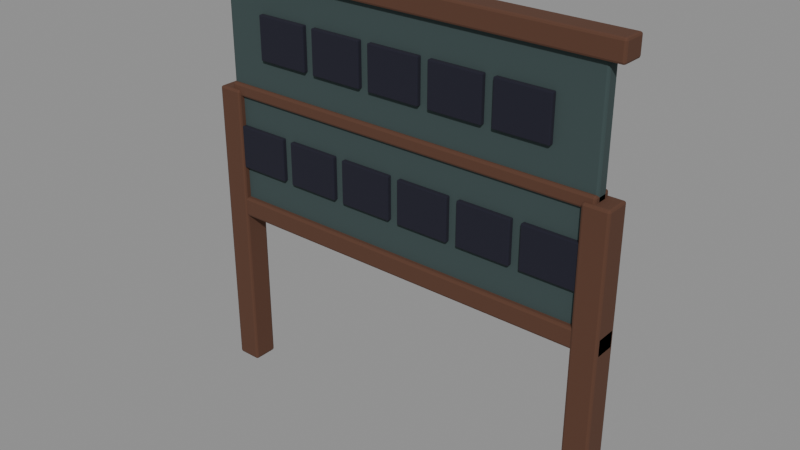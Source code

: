 # Source: env-board-a.blend  (saved by Blender 5.2.44; exported with 4.5.12 LTS)
import bpy
from mathutils import Matrix  # noqa: F401  (used for matrix-valued properties, if any)

bpy.ops.wm.read_factory_settings(use_empty=True)
scene = bpy.context.scene
scene.name = 'Scene'

# ---- materials (node trees are filled in below, after node groups)
mat_timbershadow = bpy.data.materials.new('TimberShadow')
mat_timbershadow.use_backface_culling = True
mat_slatestone = bpy.data.materials.new('SlateStone')
mat_slatestone.use_backface_culling = True
mat_slotdark = bpy.data.materials.new('SlotDark')
mat_slotdark.use_backface_culling = True

# ---- material node trees
mat_timbershadow.use_nodes = True; mat_timbershadow.node_tree.nodes.clear()
_N = mat_timbershadow.node_tree.nodes; _L = mat_timbershadow.node_tree.links
n0 = _N.new('ShaderNodeBsdfPrincipled'); n0.name = 'Principled BSDF'; n0.location = (-200, 100)
n0.inputs[0].default_value = (0.09759, 0.03955, 0.02122, 1.0)
n0.inputs[2].default_value = 0.92
n0.inputs[10].default_value = 0.005
n1 = _N.new('ShaderNodeOutputMaterial'); n1.name = 'Material Output'; n1.location = (200, 100)
_L.new(n0.outputs[0], n1.inputs[0])
n1.is_active_output = True
mat_slatestone.use_nodes = True; mat_slatestone.node_tree.nodes.clear()
_N = mat_slatestone.node_tree.nodes; _L = mat_slatestone.node_tree.links
n0 = _N.new('ShaderNodeBsdfPrincipled'); n0.name = 'Principled BSDF'; n0.location = (-200, 100)
n0.inputs[0].default_value = (0.03955, 0.0648, 0.0648, 1.0)
n0.inputs[2].default_value = 0.93
n0.inputs[10].default_value = 0.005
n1 = _N.new('ShaderNodeOutputMaterial'); n1.name = 'Material Output'; n1.location = (200, 100)
_L.new(n0.outputs[0], n1.inputs[0])
n1.is_active_output = True
mat_slotdark.use_nodes = True; mat_slotdark.node_tree.nodes.clear()
_N = mat_slotdark.node_tree.nodes; _L = mat_slotdark.node_tree.links
n0 = _N.new('ShaderNodeBsdfPrincipled'); n0.name = 'Principled BSDF'; n0.location = (-200, 100)
n0.inputs[0].default_value = (0.009134, 0.009134, 0.02122, 1.0)
n0.inputs[2].default_value = 1.0
n0.inputs[10].default_value = 0.005
n1 = _N.new('ShaderNodeOutputMaterial'); n1.name = 'Material Output'; n1.location = (200, 100)
_L.new(n0.outputs[0], n1.inputs[0])
n1.is_active_output = True

# ---- meshes
me_vis_post_w = bpy.data.meshes.new('VIS_post_w')
me_vis_post_w.from_pydata([(-1.175, -0.07, 0.0), (-1.175, -0.07, 1.675), (-1.175, 0.07, 0.0), (-1.175, 0.07, 1.675), (-1.035, -0.07, 0.0), (-1.035, -0.07, 1.675), (-1.035, 0.07, 0.0), (-1.035, 0.07, 1.675)], [], [(0, 1, 3, 2), (2, 3, 7, 6), (6, 7, 5, 4), (4, 5, 1, 0), (2, 6, 4, 0), (7, 3, 1, 5)])
_uv = me_vis_post_w.uv_layers.new(name='UVMap')
_uv.uv.foreach_set('vector', [0.375, 0.0, 0.625, 0.0, 0.625, 0.25, 0.375, 0.25, 0.375, 0.25, 0.625, 0.25, 0.625, 0.5, 0.375, 0.5, 0.375, 0.5, 0.625, 0.5, 0.625, 0.75, 0.375, 0.75, 0.375, 0.75, 0.625, 0.75, 0.625, 1.0, 0.375, 1.0, 0.125, 0.5, 0.375, 0.5, 0.375, 0.75, 0.125, 0.75, 0.625, 0.5, 0.875, 0.5, 0.875, 0.75, 0.625, 0.75])
me_vis_post_w.materials.append(mat_timbershadow)
me_vis_post_w.update()
me_vis_post_e = bpy.data.meshes.new('VIS_post_e')
me_vis_post_e.from_pydata([(1.035, -0.07, 0.0), (1.035, -0.07, 1.675), (1.035, 0.07, 0.0), (1.035, 0.07, 1.675), (1.175, -0.07, 0.0), (1.175, -0.07, 1.675), (1.175, 0.07, 0.0), (1.175, 0.07, 1.675)], [], [(0, 1, 3, 2), (2, 3, 7, 6), (6, 7, 5, 4), (4, 5, 1, 0), (2, 6, 4, 0), (7, 3, 1, 5)])
_uv = me_vis_post_e.uv_layers.new(name='UVMap')
_uv.uv.foreach_set('vector', [0.375, 0.0, 0.625, 0.0, 0.625, 0.25, 0.375, 0.25, 0.375, 0.25, 0.625, 0.25, 0.625, 0.5, 0.375, 0.5, 0.375, 0.5, 0.625, 0.5, 0.625, 0.75, 0.375, 0.75, 0.375, 0.75, 0.625, 0.75, 0.625, 1.0, 0.375, 1.0, 0.125, 0.5, 0.375, 0.5, 0.375, 0.75, 0.125, 0.75, 0.625, 0.5, 0.875, 0.5, 0.875, 0.75, 0.625, 0.75])
me_vis_post_e.materials.append(mat_timbershadow)
me_vis_post_e.update()
me_vis_face = bpy.data.meshes.new('VIS_face')
me_vis_face.from_pydata([(-1.095, -0.035, 1.02), (-1.095, -0.035, 2.33), (-1.095, 0.035, 1.02), (-1.095, 0.035, 2.33), (1.095, -0.035, 1.02), (1.095, -0.035, 2.33), (1.095, 0.035, 1.02), (1.095, 0.035, 2.33)], [], [(0, 1, 3, 2), (2, 3, 7, 6), (6, 7, 5, 4), (4, 5, 1, 0), (2, 6, 4, 0), (7, 3, 1, 5)])
_uv = me_vis_face.uv_layers.new(name='UVMap')
_uv.uv.foreach_set('vector', [0.375, 0.0, 0.625, 0.0, 0.625, 0.25, 0.375, 0.25, 0.375, 0.25, 0.625, 0.25, 0.625, 0.5, 0.375, 0.5, 0.375, 0.5, 0.625, 0.5, 0.625, 0.75, 0.375, 0.75, 0.375, 0.75, 0.625, 0.75, 0.625, 1.0, 0.375, 1.0, 0.125, 0.5, 0.375, 0.5, 0.375, 0.75, 0.125, 0.75, 0.625, 0.5, 0.875, 0.5, 0.875, 0.75, 0.625, 0.75])
me_vis_face.materials.append(mat_slatestone)
me_vis_face.update()
me_vis_frame_top = bpy.data.meshes.new('VIS_frame_top')
me_vis_frame_top.from_pydata([(-1.175, -0.065, 2.295), (-1.175, -0.065, 2.405), (-1.175, 0.065, 2.295), (-1.175, 0.065, 2.405), (1.175, -0.065, 2.295), (1.175, -0.065, 2.405), (1.175, 0.065, 2.295), (1.175, 0.065, 2.405)], [], [(0, 1, 3, 2), (2, 3, 7, 6), (6, 7, 5, 4), (4, 5, 1, 0), (2, 6, 4, 0), (7, 3, 1, 5)])
_uv = me_vis_frame_top.uv_layers.new(name='UVMap')
_uv.uv.foreach_set('vector', [0.375, 0.0, 0.625, 0.0, 0.625, 0.25, 0.375, 0.25, 0.375, 0.25, 0.625, 0.25, 0.625, 0.5, 0.375, 0.5, 0.375, 0.5, 0.625, 0.5, 0.625, 0.75, 0.375, 0.75, 0.375, 0.75, 0.625, 0.75, 0.625, 1.0, 0.375, 1.0, 0.125, 0.5, 0.375, 0.5, 0.375, 0.75, 0.125, 0.75, 0.625, 0.5, 0.875, 0.5, 0.875, 0.75, 0.625, 0.75])
me_vis_frame_top.materials.append(mat_timbershadow)
me_vis_frame_top.update()
me_vis_frame_bot = bpy.data.meshes.new('VIS_frame_bot')
me_vis_frame_bot.from_pydata([(-1.175, -0.065, 0.945), (-1.175, -0.065, 1.055), (-1.175, 0.065, 0.945), (-1.175, 0.065, 1.055), (1.175, -0.065, 0.945), (1.175, -0.065, 1.055), (1.175, 0.065, 0.945), (1.175, 0.065, 1.055)], [], [(0, 1, 3, 2), (2, 3, 7, 6), (6, 7, 5, 4), (4, 5, 1, 0), (2, 6, 4, 0), (7, 3, 1, 5)])
_uv = me_vis_frame_bot.uv_layers.new(name='UVMap')
_uv.uv.foreach_set('vector', [0.375, 0.0, 0.625, 0.0, 0.625, 0.25, 0.375, 0.25, 0.375, 0.25, 0.625, 0.25, 0.625, 0.5, 0.375, 0.5, 0.375, 0.5, 0.625, 0.5, 0.625, 0.75, 0.375, 0.75, 0.375, 0.75, 0.625, 0.75, 0.625, 1.0, 0.375, 1.0, 0.125, 0.5, 0.375, 0.5, 0.375, 0.75, 0.125, 0.75, 0.625, 0.5, 0.875, 0.5, 0.875, 0.75, 0.625, 0.75])
me_vis_frame_bot.materials.append(mat_timbershadow)
me_vis_frame_bot.update()
me_vis_frame_mid = bpy.data.meshes.new('VIS_frame_mid')
me_vis_frame_mid.from_pydata([(-1.095, -0.055, 1.64), (-1.095, -0.055, 1.71), (-1.095, 0.055, 1.64), (-1.095, 0.055, 1.71), (1.095, -0.055, 1.64), (1.095, -0.055, 1.71), (1.095, 0.055, 1.64), (1.095, 0.055, 1.71)], [], [(0, 1, 3, 2), (2, 3, 7, 6), (6, 7, 5, 4), (4, 5, 1, 0), (2, 6, 4, 0), (7, 3, 1, 5)])
_uv = me_vis_frame_mid.uv_layers.new(name='UVMap')
_uv.uv.foreach_set('vector', [0.375, 0.0, 0.625, 0.0, 0.625, 0.25, 0.375, 0.25, 0.375, 0.25, 0.625, 0.25, 0.625, 0.5, 0.375, 0.5, 0.375, 0.5, 0.625, 0.5, 0.625, 0.75, 0.375, 0.75, 0.375, 0.75, 0.625, 0.75, 0.625, 1.0, 0.375, 1.0, 0.125, 0.5, 0.375, 0.5, 0.375, 0.75, 0.125, 0.75, 0.625, 0.5, 0.875, 0.5, 0.875, 0.75, 0.625, 0.75])
me_vis_frame_mid.materials.append(mat_timbershadow)
me_vis_frame_mid.update()
me_vis_slot_reform_1 = bpy.data.meshes.new('VIS_slot_reform_1')
me_vis_slot_reform_1.from_pydata([(-0.86, -0.06, 1.874), (-0.86, -0.06, 2.114), (-0.86, -0.03, 1.874), (-0.86, -0.03, 2.114), (-0.56, -0.06, 1.874), (-0.56, -0.06, 2.114), (-0.56, -0.03, 1.874), (-0.56, -0.03, 2.114)], [], [(0, 1, 3, 2), (2, 3, 7, 6), (6, 7, 5, 4), (4, 5, 1, 0), (2, 6, 4, 0), (7, 3, 1, 5)])
_uv = me_vis_slot_reform_1.uv_layers.new(name='UVMap')
_uv.uv.foreach_set('vector', [0.375, 0.0, 0.625, 0.0, 0.625, 0.25, 0.375, 0.25, 0.375, 0.25, 0.625, 0.25, 0.625, 0.5, 0.375, 0.5, 0.375, 0.5, 0.625, 0.5, 0.625, 0.75, 0.375, 0.75, 0.375, 0.75, 0.625, 0.75, 0.625, 1.0, 0.375, 1.0, 0.125, 0.5, 0.375, 0.5, 0.375, 0.75, 0.125, 0.75, 0.625, 0.5, 0.875, 0.5, 0.875, 0.75, 0.625, 0.75])
me_vis_slot_reform_1.materials.append(mat_slotdark)
me_vis_slot_reform_1.update()
me_vis_slot_reform_2 = bpy.data.meshes.new('VIS_slot_reform_2')
me_vis_slot_reform_2.from_pydata([(-0.505, -0.06, 1.874), (-0.505, -0.06, 2.114), (-0.505, -0.03, 1.874), (-0.505, -0.03, 2.114), (-0.205, -0.06, 1.874), (-0.205, -0.06, 2.114), (-0.205, -0.03, 1.874), (-0.205, -0.03, 2.114)], [], [(0, 1, 3, 2), (2, 3, 7, 6), (6, 7, 5, 4), (4, 5, 1, 0), (2, 6, 4, 0), (7, 3, 1, 5)])
_uv = me_vis_slot_reform_2.uv_layers.new(name='UVMap')
_uv.uv.foreach_set('vector', [0.375, 0.0, 0.625, 0.0, 0.625, 0.25, 0.375, 0.25, 0.375, 0.25, 0.625, 0.25, 0.625, 0.5, 0.375, 0.5, 0.375, 0.5, 0.625, 0.5, 0.625, 0.75, 0.375, 0.75, 0.375, 0.75, 0.625, 0.75, 0.625, 1.0, 0.375, 1.0, 0.125, 0.5, 0.375, 0.5, 0.375, 0.75, 0.125, 0.75, 0.625, 0.5, 0.875, 0.5, 0.875, 0.75, 0.625, 0.75])
me_vis_slot_reform_2.materials.append(mat_slotdark)
me_vis_slot_reform_2.update()
me_vis_slot_reform_3 = bpy.data.meshes.new('VIS_slot_reform_3')
me_vis_slot_reform_3.from_pydata([(-0.15, -0.06, 1.874), (-0.15, -0.06, 2.114), (-0.15, -0.03, 1.874), (-0.15, -0.03, 2.114), (0.15, -0.06, 1.874), (0.15, -0.06, 2.114), (0.15, -0.03, 1.874), (0.15, -0.03, 2.114)], [], [(0, 1, 3, 2), (2, 3, 7, 6), (6, 7, 5, 4), (4, 5, 1, 0), (2, 6, 4, 0), (7, 3, 1, 5)])
_uv = me_vis_slot_reform_3.uv_layers.new(name='UVMap')
_uv.uv.foreach_set('vector', [0.375, 0.0, 0.625, 0.0, 0.625, 0.25, 0.375, 0.25, 0.375, 0.25, 0.625, 0.25, 0.625, 0.5, 0.375, 0.5, 0.375, 0.5, 0.625, 0.5, 0.625, 0.75, 0.375, 0.75, 0.375, 0.75, 0.625, 0.75, 0.625, 1.0, 0.375, 1.0, 0.125, 0.5, 0.375, 0.5, 0.375, 0.75, 0.125, 0.75, 0.625, 0.5, 0.875, 0.5, 0.875, 0.75, 0.625, 0.75])
me_vis_slot_reform_3.materials.append(mat_slotdark)
me_vis_slot_reform_3.update()
me_vis_slot_reform_4 = bpy.data.meshes.new('VIS_slot_reform_4')
me_vis_slot_reform_4.from_pydata([(0.205, -0.06, 1.874), (0.205, -0.06, 2.114), (0.205, -0.03, 1.874), (0.205, -0.03, 2.114), (0.505, -0.06, 1.874), (0.505, -0.06, 2.114), (0.505, -0.03, 1.874), (0.505, -0.03, 2.114)], [], [(0, 1, 3, 2), (2, 3, 7, 6), (6, 7, 5, 4), (4, 5, 1, 0), (2, 6, 4, 0), (7, 3, 1, 5)])
_uv = me_vis_slot_reform_4.uv_layers.new(name='UVMap')
_uv.uv.foreach_set('vector', [0.375, 0.0, 0.625, 0.0, 0.625, 0.25, 0.375, 0.25, 0.375, 0.25, 0.625, 0.25, 0.625, 0.5, 0.375, 0.5, 0.375, 0.5, 0.625, 0.5, 0.625, 0.75, 0.375, 0.75, 0.375, 0.75, 0.625, 0.75, 0.625, 1.0, 0.375, 1.0, 0.125, 0.5, 0.375, 0.5, 0.375, 0.75, 0.125, 0.75, 0.625, 0.5, 0.875, 0.5, 0.875, 0.75, 0.625, 0.75])
me_vis_slot_reform_4.materials.append(mat_slotdark)
me_vis_slot_reform_4.update()
me_vis_slot_reform_5 = bpy.data.meshes.new('VIS_slot_reform_5')
me_vis_slot_reform_5.from_pydata([(0.56, -0.06, 1.874), (0.56, -0.06, 2.114), (0.56, -0.03, 1.874), (0.56, -0.03, 2.114), (0.86, -0.06, 1.874), (0.86, -0.06, 2.114), (0.86, -0.03, 1.874), (0.86, -0.03, 2.114)], [], [(0, 1, 3, 2), (2, 3, 7, 6), (6, 7, 5, 4), (4, 5, 1, 0), (2, 6, 4, 0), (7, 3, 1, 5)])
_uv = me_vis_slot_reform_5.uv_layers.new(name='UVMap')
_uv.uv.foreach_set('vector', [0.375, 0.0, 0.625, 0.0, 0.625, 0.25, 0.375, 0.25, 0.375, 0.25, 0.625, 0.25, 0.625, 0.5, 0.375, 0.5, 0.375, 0.5, 0.625, 0.5, 0.625, 0.75, 0.375, 0.75, 0.375, 0.75, 0.625, 0.75, 0.625, 1.0, 0.375, 1.0, 0.125, 0.5, 0.375, 0.5, 0.375, 0.75, 0.125, 0.75, 0.625, 0.5, 0.875, 0.5, 0.875, 0.75, 0.625, 0.75])
me_vis_slot_reform_5.materials.append(mat_slotdark)
me_vis_slot_reform_5.update()
me_vis_slot_seize_1 = bpy.data.meshes.new('VIS_slot_seize_1')
me_vis_slot_seize_1.from_pydata([(-1.038, -0.06, 1.236), (-1.038, -0.06, 1.476), (-1.038, -0.03, 1.236), (-1.038, -0.03, 1.476), (-0.7375, -0.06, 1.236), (-0.7375, -0.06, 1.476), (-0.7375, -0.03, 1.236), (-0.7375, -0.03, 1.476)], [], [(0, 1, 3, 2), (2, 3, 7, 6), (6, 7, 5, 4), (4, 5, 1, 0), (2, 6, 4, 0), (7, 3, 1, 5)])
_uv = me_vis_slot_seize_1.uv_layers.new(name='UVMap')
_uv.uv.foreach_set('vector', [0.375, 0.0, 0.625, 0.0, 0.625, 0.25, 0.375, 0.25, 0.375, 0.25, 0.625, 0.25, 0.625, 0.5, 0.375, 0.5, 0.375, 0.5, 0.625, 0.5, 0.625, 0.75, 0.375, 0.75, 0.375, 0.75, 0.625, 0.75, 0.625, 1.0, 0.375, 1.0, 0.125, 0.5, 0.375, 0.5, 0.375, 0.75, 0.125, 0.75, 0.625, 0.5, 0.875, 0.5, 0.875, 0.75, 0.625, 0.75])
me_vis_slot_seize_1.materials.append(mat_slotdark)
me_vis_slot_seize_1.update()
me_vis_slot_seize_2 = bpy.data.meshes.new('VIS_slot_seize_2')
me_vis_slot_seize_2.from_pydata([(-0.6825, -0.06, 1.236), (-0.6825, -0.06, 1.476), (-0.6825, -0.03, 1.236), (-0.6825, -0.03, 1.476), (-0.3825, -0.06, 1.236), (-0.3825, -0.06, 1.476), (-0.3825, -0.03, 1.236), (-0.3825, -0.03, 1.476)], [], [(0, 1, 3, 2), (2, 3, 7, 6), (6, 7, 5, 4), (4, 5, 1, 0), (2, 6, 4, 0), (7, 3, 1, 5)])
_uv = me_vis_slot_seize_2.uv_layers.new(name='UVMap')
_uv.uv.foreach_set('vector', [0.375, 0.0, 0.625, 0.0, 0.625, 0.25, 0.375, 0.25, 0.375, 0.25, 0.625, 0.25, 0.625, 0.5, 0.375, 0.5, 0.375, 0.5, 0.625, 0.5, 0.625, 0.75, 0.375, 0.75, 0.375, 0.75, 0.625, 0.75, 0.625, 1.0, 0.375, 1.0, 0.125, 0.5, 0.375, 0.5, 0.375, 0.75, 0.125, 0.75, 0.625, 0.5, 0.875, 0.5, 0.875, 0.75, 0.625, 0.75])
me_vis_slot_seize_2.materials.append(mat_slotdark)
me_vis_slot_seize_2.update()
me_vis_slot_seize_3 = bpy.data.meshes.new('VIS_slot_seize_3')
me_vis_slot_seize_3.from_pydata([(-0.3275, -0.06, 1.236), (-0.3275, -0.06, 1.476), (-0.3275, -0.03, 1.236), (-0.3275, -0.03, 1.476), (-0.0275, -0.06, 1.236), (-0.0275, -0.06, 1.476), (-0.0275, -0.03, 1.236), (-0.0275, -0.03, 1.476)], [], [(0, 1, 3, 2), (2, 3, 7, 6), (6, 7, 5, 4), (4, 5, 1, 0), (2, 6, 4, 0), (7, 3, 1, 5)])
_uv = me_vis_slot_seize_3.uv_layers.new(name='UVMap')
_uv.uv.foreach_set('vector', [0.375, 0.0, 0.625, 0.0, 0.625, 0.25, 0.375, 0.25, 0.375, 0.25, 0.625, 0.25, 0.625, 0.5, 0.375, 0.5, 0.375, 0.5, 0.625, 0.5, 0.625, 0.75, 0.375, 0.75, 0.375, 0.75, 0.625, 0.75, 0.625, 1.0, 0.375, 1.0, 0.125, 0.5, 0.375, 0.5, 0.375, 0.75, 0.125, 0.75, 0.625, 0.5, 0.875, 0.5, 0.875, 0.75, 0.625, 0.75])
me_vis_slot_seize_3.materials.append(mat_slotdark)
me_vis_slot_seize_3.update()
me_vis_slot_seize_4 = bpy.data.meshes.new('VIS_slot_seize_4')
me_vis_slot_seize_4.from_pydata([(0.0275, -0.06, 1.236), (0.0275, -0.06, 1.476), (0.0275, -0.03, 1.236), (0.0275, -0.03, 1.476), (0.3275, -0.06, 1.236), (0.3275, -0.06, 1.476), (0.3275, -0.03, 1.236), (0.3275, -0.03, 1.476)], [], [(0, 1, 3, 2), (2, 3, 7, 6), (6, 7, 5, 4), (4, 5, 1, 0), (2, 6, 4, 0), (7, 3, 1, 5)])
_uv = me_vis_slot_seize_4.uv_layers.new(name='UVMap')
_uv.uv.foreach_set('vector', [0.375, 0.0, 0.625, 0.0, 0.625, 0.25, 0.375, 0.25, 0.375, 0.25, 0.625, 0.25, 0.625, 0.5, 0.375, 0.5, 0.375, 0.5, 0.625, 0.5, 0.625, 0.75, 0.375, 0.75, 0.375, 0.75, 0.625, 0.75, 0.625, 1.0, 0.375, 1.0, 0.125, 0.5, 0.375, 0.5, 0.375, 0.75, 0.125, 0.75, 0.625, 0.5, 0.875, 0.5, 0.875, 0.75, 0.625, 0.75])
me_vis_slot_seize_4.materials.append(mat_slotdark)
me_vis_slot_seize_4.update()
me_vis_slot_seize_5 = bpy.data.meshes.new('VIS_slot_seize_5')
me_vis_slot_seize_5.from_pydata([(0.3825, -0.06, 1.236), (0.3825, -0.06, 1.476), (0.3825, -0.03, 1.236), (0.3825, -0.03, 1.476), (0.6825, -0.06, 1.236), (0.6825, -0.06, 1.476), (0.6825, -0.03, 1.236), (0.6825, -0.03, 1.476)], [], [(0, 1, 3, 2), (2, 3, 7, 6), (6, 7, 5, 4), (4, 5, 1, 0), (2, 6, 4, 0), (7, 3, 1, 5)])
_uv = me_vis_slot_seize_5.uv_layers.new(name='UVMap')
_uv.uv.foreach_set('vector', [0.375, 0.0, 0.625, 0.0, 0.625, 0.25, 0.375, 0.25, 0.375, 0.25, 0.625, 0.25, 0.625, 0.5, 0.375, 0.5, 0.375, 0.5, 0.625, 0.5, 0.625, 0.75, 0.375, 0.75, 0.375, 0.75, 0.625, 0.75, 0.625, 1.0, 0.375, 1.0, 0.125, 0.5, 0.375, 0.5, 0.375, 0.75, 0.125, 0.75, 0.625, 0.5, 0.875, 0.5, 0.875, 0.75, 0.625, 0.75])
me_vis_slot_seize_5.materials.append(mat_slotdark)
me_vis_slot_seize_5.update()
me_vis_slot_seize_6 = bpy.data.meshes.new('VIS_slot_seize_6')
me_vis_slot_seize_6.from_pydata([(0.7375, -0.06, 1.236), (0.7375, -0.06, 1.476), (0.7375, -0.03, 1.236), (0.7375, -0.03, 1.476), (1.038, -0.06, 1.236), (1.038, -0.06, 1.476), (1.038, -0.03, 1.236), (1.038, -0.03, 1.476)], [], [(0, 1, 3, 2), (2, 3, 7, 6), (6, 7, 5, 4), (4, 5, 1, 0), (2, 6, 4, 0), (7, 3, 1, 5)])
_uv = me_vis_slot_seize_6.uv_layers.new(name='UVMap')
_uv.uv.foreach_set('vector', [0.375, 0.0, 0.625, 0.0, 0.625, 0.25, 0.375, 0.25, 0.375, 0.25, 0.625, 0.25, 0.625, 0.5, 0.375, 0.5, 0.375, 0.5, 0.625, 0.5, 0.625, 0.75, 0.375, 0.75, 0.375, 0.75, 0.625, 0.75, 0.625, 1.0, 0.375, 1.0, 0.125, 0.5, 0.375, 0.5, 0.375, 0.75, 0.125, 0.75, 0.625, 0.5, 0.875, 0.5, 0.875, 0.75, 0.625, 0.75])
me_vis_slot_seize_6.materials.append(mat_slotdark)
me_vis_slot_seize_6.update()
me_col_board = bpy.data.meshes.new('COL_board')
me_col_board.from_pydata([(-1.175, -0.13, 0.0), (-1.175, -0.13, 2.4), (-1.175, 0.13, 0.0), (-1.175, 0.13, 2.4), (1.175, -0.13, 0.0), (1.175, -0.13, 2.4), (1.175, 0.13, 0.0), (1.175, 0.13, 2.4)], [], [(0, 1, 3, 2), (2, 3, 7, 6), (6, 7, 5, 4), (4, 5, 1, 0), (2, 6, 4, 0), (7, 3, 1, 5)])
_uv = me_col_board.uv_layers.new(name='UVMap')
_uv.uv.foreach_set('vector', [0.375, 0.0, 0.625, 0.0, 0.625, 0.25, 0.375, 0.25, 0.375, 0.25, 0.625, 0.25, 0.625, 0.5, 0.375, 0.5, 0.375, 0.5, 0.625, 0.5, 0.625, 0.75, 0.375, 0.75, 0.375, 0.75, 0.625, 0.75, 0.625, 1.0, 0.375, 1.0, 0.125, 0.5, 0.375, 0.5, 0.375, 0.75, 0.125, 0.75, 0.625, 0.5, 0.875, 0.5, 0.875, 0.75, 0.625, 0.75])
me_col_board.materials.append(mat_timbershadow)
me_col_board.update()

# ---- objects
ob_env_board_a = bpy.data.objects.new('env-board-a', None)
ob_vis_post_w = bpy.data.objects.new('VIS_post_w', me_vis_post_w)
ob_vis_post_e = bpy.data.objects.new('VIS_post_e', me_vis_post_e)
ob_vis_face = bpy.data.objects.new('VIS_face', me_vis_face)
ob_vis_frame_top = bpy.data.objects.new('VIS_frame_top', me_vis_frame_top)
ob_vis_frame_bot = bpy.data.objects.new('VIS_frame_bot', me_vis_frame_bot)
ob_vis_frame_mid = bpy.data.objects.new('VIS_frame_mid', me_vis_frame_mid)
ob_vis_slot_reform_1 = bpy.data.objects.new('VIS_slot_reform_1', me_vis_slot_reform_1)
ob_socket_reform_1 = bpy.data.objects.new('SOCKET_reform_1', None)
ob_vis_slot_reform_2 = bpy.data.objects.new('VIS_slot_reform_2', me_vis_slot_reform_2)
ob_socket_reform_2 = bpy.data.objects.new('SOCKET_reform_2', None)
ob_vis_slot_reform_3 = bpy.data.objects.new('VIS_slot_reform_3', me_vis_slot_reform_3)
ob_socket_reform_3 = bpy.data.objects.new('SOCKET_reform_3', None)
ob_vis_slot_reform_4 = bpy.data.objects.new('VIS_slot_reform_4', me_vis_slot_reform_4)
ob_socket_reform_4 = bpy.data.objects.new('SOCKET_reform_4', None)
ob_vis_slot_reform_5 = bpy.data.objects.new('VIS_slot_reform_5', me_vis_slot_reform_5)
ob_socket_reform_5 = bpy.data.objects.new('SOCKET_reform_5', None)
ob_vis_slot_seize_1 = bpy.data.objects.new('VIS_slot_seize_1', me_vis_slot_seize_1)
ob_socket_seize_1 = bpy.data.objects.new('SOCKET_seize_1', None)
ob_vis_slot_seize_2 = bpy.data.objects.new('VIS_slot_seize_2', me_vis_slot_seize_2)
ob_socket_seize_2 = bpy.data.objects.new('SOCKET_seize_2', None)
ob_vis_slot_seize_3 = bpy.data.objects.new('VIS_slot_seize_3', me_vis_slot_seize_3)
ob_socket_seize_3 = bpy.data.objects.new('SOCKET_seize_3', None)
ob_vis_slot_seize_4 = bpy.data.objects.new('VIS_slot_seize_4', me_vis_slot_seize_4)
ob_socket_seize_4 = bpy.data.objects.new('SOCKET_seize_4', None)
ob_vis_slot_seize_5 = bpy.data.objects.new('VIS_slot_seize_5', me_vis_slot_seize_5)
ob_socket_seize_5 = bpy.data.objects.new('SOCKET_seize_5', None)
ob_vis_slot_seize_6 = bpy.data.objects.new('VIS_slot_seize_6', me_vis_slot_seize_6)
ob_socket_seize_6 = bpy.data.objects.new('SOCKET_seize_6', None)
ob_col_board = bpy.data.objects.new('COL_board', me_col_board)

# ---- transforms, parenting, visibility, modifiers, constraints
ob_env_board_a.location = (0.0, 0.0, 0.0)
ob_vis_post_w.parent = ob_env_board_a
ob_vis_post_w.location = (0.0, 0.0, 0.0)
_m = ob_vis_post_w.modifiers.new('Bevel', 'BEVEL')
_m.width = 0.012
_m.width_pct = 0.012
_m.segments = 2
ob_vis_post_e.parent = ob_env_board_a
ob_vis_post_e.location = (0.0, 0.0, 0.0)
_m = ob_vis_post_e.modifiers.new('Bevel', 'BEVEL')
_m.width = 0.012
_m.width_pct = 0.012
_m.segments = 2
ob_vis_face.parent = ob_env_board_a
ob_vis_face.location = (0.0, 0.0, 0.0)
_m = ob_vis_face.modifiers.new('Bevel', 'BEVEL')
_m.width = 0.012
_m.width_pct = 0.012
_m.segments = 2
ob_vis_frame_top.parent = ob_env_board_a
ob_vis_frame_top.location = (0.0, 0.0, 0.0)
_m = ob_vis_frame_top.modifiers.new('Bevel', 'BEVEL')
_m.width = 0.012
_m.width_pct = 0.012
_m.segments = 2
ob_vis_frame_bot.parent = ob_env_board_a
ob_vis_frame_bot.location = (0.0, 0.0, 0.0)
_m = ob_vis_frame_bot.modifiers.new('Bevel', 'BEVEL')
_m.width = 0.012
_m.width_pct = 0.012
_m.segments = 2
ob_vis_frame_mid.parent = ob_env_board_a
ob_vis_frame_mid.location = (0.0, 0.0, 0.0)
_m = ob_vis_frame_mid.modifiers.new('Bevel', 'BEVEL')
_m.width = 0.012
_m.width_pct = 0.012
_m.segments = 2
ob_vis_slot_reform_1.parent = ob_env_board_a
ob_vis_slot_reform_1.location = (0.0, 0.0, 0.0)
_m = ob_vis_slot_reform_1.modifiers.new('Bevel', 'BEVEL')
_m.width = 0.006
_m.width_pct = 0.006
_m.segments = 2
ob_socket_reform_1.parent = ob_env_board_a
ob_socket_reform_1.location = (-0.71, -0.075, 1.994)
ob_socket_reform_1.empty_display_size = 0.08
ob_vis_slot_reform_2.parent = ob_env_board_a
ob_vis_slot_reform_2.location = (0.0, 0.0, 0.0)
_m = ob_vis_slot_reform_2.modifiers.new('Bevel', 'BEVEL')
_m.width = 0.006
_m.width_pct = 0.006
_m.segments = 2
ob_socket_reform_2.parent = ob_env_board_a
ob_socket_reform_2.location = (-0.355, -0.075, 1.994)
ob_socket_reform_2.empty_display_size = 0.08
ob_vis_slot_reform_3.parent = ob_env_board_a
ob_vis_slot_reform_3.location = (0.0, 0.0, 0.0)
_m = ob_vis_slot_reform_3.modifiers.new('Bevel', 'BEVEL')
_m.width = 0.006
_m.width_pct = 0.006
_m.segments = 2
ob_socket_reform_3.parent = ob_env_board_a
ob_socket_reform_3.location = (0.0, -0.075, 1.994)
ob_socket_reform_3.empty_display_size = 0.08
ob_vis_slot_reform_4.parent = ob_env_board_a
ob_vis_slot_reform_4.location = (0.0, 0.0, 0.0)
_m = ob_vis_slot_reform_4.modifiers.new('Bevel', 'BEVEL')
_m.width = 0.006
_m.width_pct = 0.006
_m.segments = 2
ob_socket_reform_4.parent = ob_env_board_a
ob_socket_reform_4.location = (0.355, -0.075, 1.994)
ob_socket_reform_4.empty_display_size = 0.08
ob_vis_slot_reform_5.parent = ob_env_board_a
ob_vis_slot_reform_5.location = (0.0, 0.0, 0.0)
_m = ob_vis_slot_reform_5.modifiers.new('Bevel', 'BEVEL')
_m.width = 0.006
_m.width_pct = 0.006
_m.segments = 2
ob_socket_reform_5.parent = ob_env_board_a
ob_socket_reform_5.location = (0.71, -0.075, 1.994)
ob_socket_reform_5.empty_display_size = 0.08
ob_vis_slot_seize_1.parent = ob_env_board_a
ob_vis_slot_seize_1.location = (0.0, 0.0, 0.0)
_m = ob_vis_slot_seize_1.modifiers.new('Bevel', 'BEVEL')
_m.width = 0.006
_m.width_pct = 0.006
_m.segments = 2
ob_socket_seize_1.parent = ob_env_board_a
ob_socket_seize_1.location = (-0.8875, -0.075, 1.356)
ob_socket_seize_1.empty_display_size = 0.08
ob_vis_slot_seize_2.parent = ob_env_board_a
ob_vis_slot_seize_2.location = (0.0, 0.0, 0.0)
_m = ob_vis_slot_seize_2.modifiers.new('Bevel', 'BEVEL')
_m.width = 0.006
_m.width_pct = 0.006
_m.segments = 2
ob_socket_seize_2.parent = ob_env_board_a
ob_socket_seize_2.location = (-0.5325, -0.075, 1.356)
ob_socket_seize_2.empty_display_size = 0.08
ob_vis_slot_seize_3.parent = ob_env_board_a
ob_vis_slot_seize_3.location = (0.0, 0.0, 0.0)
_m = ob_vis_slot_seize_3.modifiers.new('Bevel', 'BEVEL')
_m.width = 0.006
_m.width_pct = 0.006
_m.segments = 2
ob_socket_seize_3.parent = ob_env_board_a
ob_socket_seize_3.location = (-0.1775, -0.075, 1.356)
ob_socket_seize_3.empty_display_size = 0.08
ob_vis_slot_seize_4.parent = ob_env_board_a
ob_vis_slot_seize_4.location = (0.0, 0.0, 0.0)
_m = ob_vis_slot_seize_4.modifiers.new('Bevel', 'BEVEL')
_m.width = 0.006
_m.width_pct = 0.006
_m.segments = 2
ob_socket_seize_4.parent = ob_env_board_a
ob_socket_seize_4.location = (0.1775, -0.075, 1.356)
ob_socket_seize_4.empty_display_size = 0.08
ob_vis_slot_seize_5.parent = ob_env_board_a
ob_vis_slot_seize_5.location = (0.0, 0.0, 0.0)
_m = ob_vis_slot_seize_5.modifiers.new('Bevel', 'BEVEL')
_m.width = 0.006
_m.width_pct = 0.006
_m.segments = 2
ob_socket_seize_5.parent = ob_env_board_a
ob_socket_seize_5.location = (0.5325, -0.075, 1.356)
ob_socket_seize_5.empty_display_size = 0.08
ob_vis_slot_seize_6.parent = ob_env_board_a
ob_vis_slot_seize_6.location = (0.0, 0.0, 0.0)
_m = ob_vis_slot_seize_6.modifiers.new('Bevel', 'BEVEL')
_m.width = 0.006
_m.width_pct = 0.006
_m.segments = 2
ob_socket_seize_6.parent = ob_env_board_a
ob_socket_seize_6.location = (0.8875, -0.075, 1.356)
ob_socket_seize_6.empty_display_size = 0.08
ob_col_board.parent = ob_env_board_a
ob_col_board.location = (0.0, 0.0, 0.0)
ob_col_board.hide_render = True
ob_col_board.display_type = 'WIRE'

# ---- collection membership
scene.collection.objects.link(ob_env_board_a)
scene.collection.objects.link(ob_vis_post_w)
scene.collection.objects.link(ob_vis_post_e)
scene.collection.objects.link(ob_vis_face)
scene.collection.objects.link(ob_vis_frame_top)
scene.collection.objects.link(ob_vis_frame_bot)
scene.collection.objects.link(ob_vis_frame_mid)
scene.collection.objects.link(ob_vis_slot_reform_1)
scene.collection.objects.link(ob_socket_reform_1)
scene.collection.objects.link(ob_vis_slot_reform_2)
scene.collection.objects.link(ob_socket_reform_2)
scene.collection.objects.link(ob_vis_slot_reform_3)
scene.collection.objects.link(ob_socket_reform_3)
scene.collection.objects.link(ob_vis_slot_reform_4)
scene.collection.objects.link(ob_socket_reform_4)
scene.collection.objects.link(ob_vis_slot_reform_5)
scene.collection.objects.link(ob_socket_reform_5)
scene.collection.objects.link(ob_vis_slot_seize_1)
scene.collection.objects.link(ob_socket_seize_1)
scene.collection.objects.link(ob_vis_slot_seize_2)
scene.collection.objects.link(ob_socket_seize_2)
scene.collection.objects.link(ob_vis_slot_seize_3)
scene.collection.objects.link(ob_socket_seize_3)
scene.collection.objects.link(ob_vis_slot_seize_4)
scene.collection.objects.link(ob_socket_seize_4)
scene.collection.objects.link(ob_vis_slot_seize_5)
scene.collection.objects.link(ob_socket_seize_5)
scene.collection.objects.link(ob_vis_slot_seize_6)
scene.collection.objects.link(ob_socket_seize_6)
scene.collection.objects.link(ob_col_board)

# ---- scene / render settings (as saved in the file)
scene.frame_start = 1; scene.frame_end = 250; scene.frame_set(1)
scene.render.engine = 'BLENDER_EEVEE_NEXT'
scene.render.bake_bias = 0.0
scene.render.bake_samples = 0
scene.render.compositor_device = 'GPU'
scene.eevee.use_volume_custom_range = False
scene.eevee.fast_gi_thickness_near = 0.1
scene.eevee.fast_gi_thickness_far = 0.0
scene.eevee.ray_tracing_options.screen_trace_thickness = 0.1
bpy.context.view_layer.update()

# ---- added for rendering (the .blend has no active camera and no usable light): camera, sun + grey world if the file has none
cam_auto = bpy.data.cameras.new('AutoCamera')
cam_auto.lens = 50.0
cam_auto.sensor_width = 36.0
cam_auto.clip_end = 1000.0
ob_auto_camera = bpy.data.objects.new('AutoCamera', cam_auto)
scene.collection.objects.link(ob_auto_camera)
ob_auto_camera.location = (3.11378, -3.73654, 3.69352)
ob_auto_camera.rotation_euler = (1.09748, -7.21219e-08, 0.694738)
scene.camera = ob_auto_camera
light_auto_sun = bpy.data.lights.new('AutoSun', 'SUN')
light_auto_sun.energy = 3.0
light_auto_sun.angle = 0.0523599
ob_auto_sun = bpy.data.objects.new('AutoSun', light_auto_sun)
scene.collection.objects.link(ob_auto_sun)
ob_auto_sun.rotation_euler = (0.872665, 0.174533, 0.523599)
if scene.world is None:
    world_auto = bpy.data.worlds.new('AutoWorld')
    world_auto.color = (0.3, 0.3, 0.3)
    scene.world = world_auto
bpy.context.view_layer.update()
